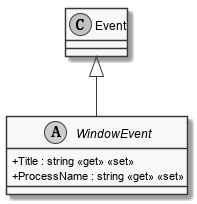

The diagram above was rendered by PlantUML. Its source (embedded in the PNG):
@startuml
skinparam monochrome true
skinparam classAttributeIconSize 0

abstract class WindowEvent {
    + Title : string <<get>> <<set>>
    + ProcessName : string <<get>> <<set>>
}
Event <|-- WindowEvent
@enduml